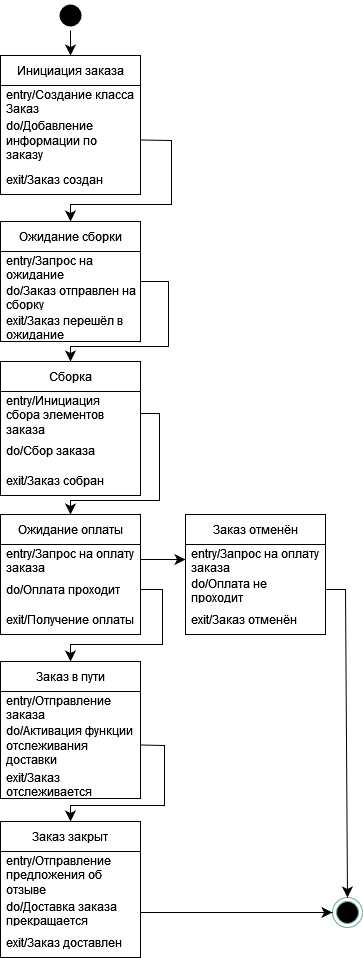

The diagram above was exported from draw.io. Its source (the exported page's mxGraphModel, read from the mxfile embedded in the PNG):
<mxGraphModel dx="703" dy="781" grid="0" gridSize="10" guides="1" tooltips="1" connect="1" arrows="1" fold="1" page="0" pageScale="1" pageWidth="850" pageHeight="1100" math="0" shadow="0">
  <root>
    <mxCell id="0" />
    <mxCell id="1" parent="0" />
    <mxCell id="hKbWs8T0vVcVz5xkSntw-1" value="Инициация заказа" style="swimlane;fontStyle=0;childLayout=stackLayout;horizontal=1;startSize=30;horizontalStack=0;resizeParent=1;resizeParentMax=0;resizeLast=0;collapsible=1;marginBottom=0;whiteSpace=wrap;html=1;" parent="1" vertex="1">
      <mxGeometry x="152" y="327" width="140" height="139" as="geometry" />
    </mxCell>
    <mxCell id="hKbWs8T0vVcVz5xkSntw-2" value="entry/Создание класса Заказ" style="text;strokeColor=none;fillColor=none;align=left;verticalAlign=middle;spacingLeft=4;spacingRight=4;overflow=hidden;points=[[0,0.5],[1,0.5]];portConstraint=eastwest;rotatable=0;whiteSpace=wrap;html=1;" parent="hKbWs8T0vVcVz5xkSntw-1" vertex="1">
      <mxGeometry y="30" width="140" height="30" as="geometry" />
    </mxCell>
    <mxCell id="hKbWs8T0vVcVz5xkSntw-3" value="do/Добавление информации по заказу" style="text;strokeColor=none;fillColor=none;align=left;verticalAlign=middle;spacingLeft=4;spacingRight=4;overflow=hidden;points=[[0,0.5],[1,0.5]];portConstraint=eastwest;rotatable=0;whiteSpace=wrap;html=1;" parent="hKbWs8T0vVcVz5xkSntw-1" vertex="1">
      <mxGeometry y="60" width="140" height="49" as="geometry" />
    </mxCell>
    <mxCell id="hKbWs8T0vVcVz5xkSntw-4" value="exit/Заказ создан" style="text;strokeColor=none;fillColor=none;align=left;verticalAlign=middle;spacingLeft=4;spacingRight=4;overflow=hidden;points=[[0,0.5],[1,0.5]];portConstraint=eastwest;rotatable=0;whiteSpace=wrap;html=1;" parent="hKbWs8T0vVcVz5xkSntw-1" vertex="1">
      <mxGeometry y="109" width="140" height="30" as="geometry" />
    </mxCell>
    <mxCell id="hKbWs8T0vVcVz5xkSntw-5" style="edgeStyle=none;curved=0;rounded=0;orthogonalLoop=1;jettySize=auto;html=1;exitX=1;exitY=0.5;exitDx=0;exitDy=0;entryX=0.5;entryY=0;entryDx=0;entryDy=0;fontSize=12;startSize=8;endSize=8;" parent="1" source="hKbWs8T0vVcVz5xkSntw-6" target="hKbWs8T0vVcVz5xkSntw-10" edge="1">
      <mxGeometry relative="1" as="geometry">
        <Array as="points">
          <mxPoint x="320" y="553" />
          <mxPoint x="320" y="618" />
          <mxPoint x="222" y="618" />
        </Array>
      </mxGeometry>
    </mxCell>
    <mxCell id="hKbWs8T0vVcVz5xkSntw-6" value="Ожидание сборки" style="swimlane;fontStyle=0;childLayout=stackLayout;horizontal=1;startSize=30;horizontalStack=0;resizeParent=1;resizeParentMax=0;resizeLast=0;collapsible=1;marginBottom=0;whiteSpace=wrap;html=1;" parent="1" vertex="1">
      <mxGeometry x="152" y="493" width="140" height="120" as="geometry" />
    </mxCell>
    <mxCell id="hKbWs8T0vVcVz5xkSntw-7" value="entry/Запрос на ожидание" style="text;strokeColor=none;fillColor=none;align=left;verticalAlign=middle;spacingLeft=4;spacingRight=4;overflow=hidden;points=[[0,0.5],[1,0.5]];portConstraint=eastwest;rotatable=0;whiteSpace=wrap;html=1;" parent="hKbWs8T0vVcVz5xkSntw-6" vertex="1">
      <mxGeometry y="30" width="140" height="30" as="geometry" />
    </mxCell>
    <mxCell id="hKbWs8T0vVcVz5xkSntw-8" value="do/Заказ отправлен на сборку" style="text;strokeColor=none;fillColor=none;align=left;verticalAlign=middle;spacingLeft=4;spacingRight=4;overflow=hidden;points=[[0,0.5],[1,0.5]];portConstraint=eastwest;rotatable=0;whiteSpace=wrap;html=1;" parent="hKbWs8T0vVcVz5xkSntw-6" vertex="1">
      <mxGeometry y="60" width="140" height="30" as="geometry" />
    </mxCell>
    <mxCell id="hKbWs8T0vVcVz5xkSntw-9" value="exit/Заказ перешёл в ожидание" style="text;strokeColor=none;fillColor=none;align=left;verticalAlign=middle;spacingLeft=4;spacingRight=4;overflow=hidden;points=[[0,0.5],[1,0.5]];portConstraint=eastwest;rotatable=0;whiteSpace=wrap;html=1;" parent="hKbWs8T0vVcVz5xkSntw-6" vertex="1">
      <mxGeometry y="90" width="140" height="30" as="geometry" />
    </mxCell>
    <mxCell id="hKbWs8T0vVcVz5xkSntw-10" value="Сборка" style="swimlane;fontStyle=0;childLayout=stackLayout;horizontal=1;startSize=30;horizontalStack=0;resizeParent=1;resizeParentMax=0;resizeLast=0;collapsible=1;marginBottom=0;whiteSpace=wrap;html=1;" parent="1" vertex="1">
      <mxGeometry x="152" y="633" width="140" height="134" as="geometry" />
    </mxCell>
    <mxCell id="hKbWs8T0vVcVz5xkSntw-11" value="entry/Инициация сбора элементов заказа" style="text;strokeColor=none;fillColor=none;align=left;verticalAlign=middle;spacingLeft=4;spacingRight=4;overflow=hidden;points=[[0,0.5],[1,0.5]];portConstraint=eastwest;rotatable=0;whiteSpace=wrap;html=1;" parent="hKbWs8T0vVcVz5xkSntw-10" vertex="1">
      <mxGeometry y="30" width="140" height="44" as="geometry" />
    </mxCell>
    <mxCell id="hKbWs8T0vVcVz5xkSntw-12" value="do/Сбор заказа" style="text;strokeColor=none;fillColor=none;align=left;verticalAlign=middle;spacingLeft=4;spacingRight=4;overflow=hidden;points=[[0,0.5],[1,0.5]];portConstraint=eastwest;rotatable=0;whiteSpace=wrap;html=1;" parent="hKbWs8T0vVcVz5xkSntw-10" vertex="1">
      <mxGeometry y="74" width="140" height="30" as="geometry" />
    </mxCell>
    <mxCell id="hKbWs8T0vVcVz5xkSntw-13" value="exit/Заказ собран" style="text;strokeColor=none;fillColor=none;align=left;verticalAlign=middle;spacingLeft=4;spacingRight=4;overflow=hidden;points=[[0,0.5],[1,0.5]];portConstraint=eastwest;rotatable=0;whiteSpace=wrap;html=1;" parent="hKbWs8T0vVcVz5xkSntw-10" vertex="1">
      <mxGeometry y="104" width="140" height="30" as="geometry" />
    </mxCell>
    <mxCell id="hKbWs8T0vVcVz5xkSntw-14" value="Ожидание оплаты" style="swimlane;fontStyle=0;childLayout=stackLayout;horizontal=1;startSize=30;horizontalStack=0;resizeParent=1;resizeParentMax=0;resizeLast=0;collapsible=1;marginBottom=0;whiteSpace=wrap;html=1;" parent="1" vertex="1">
      <mxGeometry x="152" y="786" width="140" height="120" as="geometry" />
    </mxCell>
    <mxCell id="hKbWs8T0vVcVz5xkSntw-15" value="entry/Запрос на оплату заказа" style="text;strokeColor=none;fillColor=none;align=left;verticalAlign=middle;spacingLeft=4;spacingRight=4;overflow=hidden;points=[[0,0.5],[1,0.5]];portConstraint=eastwest;rotatable=0;whiteSpace=wrap;html=1;" parent="hKbWs8T0vVcVz5xkSntw-14" vertex="1">
      <mxGeometry y="30" width="140" height="30" as="geometry" />
    </mxCell>
    <mxCell id="hKbWs8T0vVcVz5xkSntw-16" value="do/Оплата проходит" style="text;strokeColor=none;fillColor=none;align=left;verticalAlign=middle;spacingLeft=4;spacingRight=4;overflow=hidden;points=[[0,0.5],[1,0.5]];portConstraint=eastwest;rotatable=0;whiteSpace=wrap;html=1;" parent="hKbWs8T0vVcVz5xkSntw-14" vertex="1">
      <mxGeometry y="60" width="140" height="30" as="geometry" />
    </mxCell>
    <mxCell id="hKbWs8T0vVcVz5xkSntw-17" value="exit/Получение оплаты" style="text;strokeColor=none;fillColor=none;align=left;verticalAlign=middle;spacingLeft=4;spacingRight=4;overflow=hidden;points=[[0,0.5],[1,0.5]];portConstraint=eastwest;rotatable=0;whiteSpace=wrap;html=1;" parent="hKbWs8T0vVcVz5xkSntw-14" vertex="1">
      <mxGeometry y="90" width="140" height="30" as="geometry" />
    </mxCell>
    <mxCell id="hKbWs8T0vVcVz5xkSntw-18" value="Заказ в пути" style="swimlane;fontStyle=0;childLayout=stackLayout;horizontal=1;startSize=30;horizontalStack=0;resizeParent=1;resizeParentMax=0;resizeLast=0;collapsible=1;marginBottom=0;whiteSpace=wrap;html=1;" parent="1" vertex="1">
      <mxGeometry x="152" y="933" width="140" height="137" as="geometry" />
    </mxCell>
    <mxCell id="hKbWs8T0vVcVz5xkSntw-19" value="entry/Отправление заказа&amp;nbsp;" style="text;strokeColor=none;fillColor=none;align=left;verticalAlign=middle;spacingLeft=4;spacingRight=4;overflow=hidden;points=[[0,0.5],[1,0.5]];portConstraint=eastwest;rotatable=0;whiteSpace=wrap;html=1;" parent="hKbWs8T0vVcVz5xkSntw-18" vertex="1">
      <mxGeometry y="30" width="140" height="30" as="geometry" />
    </mxCell>
    <mxCell id="hKbWs8T0vVcVz5xkSntw-20" value="do/Активация функции отслеживания доставки" style="text;strokeColor=none;fillColor=none;align=left;verticalAlign=middle;spacingLeft=4;spacingRight=4;overflow=hidden;points=[[0,0.5],[1,0.5]];portConstraint=eastwest;rotatable=0;whiteSpace=wrap;html=1;" parent="hKbWs8T0vVcVz5xkSntw-18" vertex="1">
      <mxGeometry y="60" width="140" height="47" as="geometry" />
    </mxCell>
    <mxCell id="hKbWs8T0vVcVz5xkSntw-21" value="exit/Заказ отслеживается" style="text;strokeColor=none;fillColor=none;align=left;verticalAlign=middle;spacingLeft=4;spacingRight=4;overflow=hidden;points=[[0,0.5],[1,0.5]];portConstraint=eastwest;rotatable=0;whiteSpace=wrap;html=1;" parent="hKbWs8T0vVcVz5xkSntw-18" vertex="1">
      <mxGeometry y="107" width="140" height="30" as="geometry" />
    </mxCell>
    <mxCell id="hKbWs8T0vVcVz5xkSntw-22" value="Заказ закрыт" style="swimlane;fontStyle=0;childLayout=stackLayout;horizontal=1;startSize=30;horizontalStack=0;resizeParent=1;resizeParentMax=0;resizeLast=0;collapsible=1;marginBottom=0;whiteSpace=wrap;html=1;" parent="1" vertex="1">
      <mxGeometry x="152" y="1093" width="140" height="136" as="geometry" />
    </mxCell>
    <mxCell id="hKbWs8T0vVcVz5xkSntw-23" value="entry/Отправление предложения об отзыве" style="text;strokeColor=none;fillColor=none;align=left;verticalAlign=middle;spacingLeft=4;spacingRight=4;overflow=hidden;points=[[0,0.5],[1,0.5]];portConstraint=eastwest;rotatable=0;whiteSpace=wrap;html=1;" parent="hKbWs8T0vVcVz5xkSntw-22" vertex="1">
      <mxGeometry y="30" width="140" height="46" as="geometry" />
    </mxCell>
    <mxCell id="hKbWs8T0vVcVz5xkSntw-24" value="do/Доставка заказа прекращается" style="text;strokeColor=none;fillColor=none;align=left;verticalAlign=middle;spacingLeft=4;spacingRight=4;overflow=hidden;points=[[0,0.5],[1,0.5]];portConstraint=eastwest;rotatable=0;whiteSpace=wrap;html=1;" parent="hKbWs8T0vVcVz5xkSntw-22" vertex="1">
      <mxGeometry y="76" width="140" height="30" as="geometry" />
    </mxCell>
    <mxCell id="hKbWs8T0vVcVz5xkSntw-25" value="exit/Заказ доставлен" style="text;strokeColor=none;fillColor=none;align=left;verticalAlign=middle;spacingLeft=4;spacingRight=4;overflow=hidden;points=[[0,0.5],[1,0.5]];portConstraint=eastwest;rotatable=0;whiteSpace=wrap;html=1;" parent="hKbWs8T0vVcVz5xkSntw-22" vertex="1">
      <mxGeometry y="106" width="140" height="30" as="geometry" />
    </mxCell>
    <mxCell id="hKbWs8T0vVcVz5xkSntw-26" value="" style="ellipse;html=1;shape=endState;fillColor=#000000;strokeColor=#67AB9F;" parent="1" vertex="1">
      <mxGeometry x="484" y="1169" width="30" height="30" as="geometry" />
    </mxCell>
    <mxCell id="hKbWs8T0vVcVz5xkSntw-27" style="edgeStyle=none;curved=0;rounded=0;orthogonalLoop=1;jettySize=auto;html=1;exitX=0.5;exitY=1;exitDx=0;exitDy=0;entryX=0.5;entryY=0;entryDx=0;entryDy=0;fontSize=12;startSize=8;endSize=8;" parent="1" source="hKbWs8T0vVcVz5xkSntw-28" target="hKbWs8T0vVcVz5xkSntw-1" edge="1">
      <mxGeometry relative="1" as="geometry" />
    </mxCell>
    <mxCell id="hKbWs8T0vVcVz5xkSntw-28" value="" style="ellipse;html=1;shape=endState;fillColor=#000000;strokeColor=none;" parent="1" vertex="1">
      <mxGeometry x="207" y="272" width="30" height="30" as="geometry" />
    </mxCell>
    <mxCell id="hKbWs8T0vVcVz5xkSntw-29" value="Заказ отменён" style="swimlane;fontStyle=0;childLayout=stackLayout;horizontal=1;startSize=30;horizontalStack=0;resizeParent=1;resizeParentMax=0;resizeLast=0;collapsible=1;marginBottom=0;whiteSpace=wrap;html=1;" parent="1" vertex="1">
      <mxGeometry x="337" y="786" width="140" height="120" as="geometry" />
    </mxCell>
    <mxCell id="hKbWs8T0vVcVz5xkSntw-30" value="entry/Запрос на оплату заказа" style="text;strokeColor=none;fillColor=none;align=left;verticalAlign=middle;spacingLeft=4;spacingRight=4;overflow=hidden;points=[[0,0.5],[1,0.5]];portConstraint=eastwest;rotatable=0;whiteSpace=wrap;html=1;" parent="hKbWs8T0vVcVz5xkSntw-29" vertex="1">
      <mxGeometry y="30" width="140" height="30" as="geometry" />
    </mxCell>
    <mxCell id="hKbWs8T0vVcVz5xkSntw-31" value="do/Оплата не проходит" style="text;strokeColor=none;fillColor=none;align=left;verticalAlign=middle;spacingLeft=4;spacingRight=4;overflow=hidden;points=[[0,0.5],[1,0.5]];portConstraint=eastwest;rotatable=0;whiteSpace=wrap;html=1;" parent="hKbWs8T0vVcVz5xkSntw-29" vertex="1">
      <mxGeometry y="60" width="140" height="30" as="geometry" />
    </mxCell>
    <mxCell id="hKbWs8T0vVcVz5xkSntw-32" value="exit/Заказ отменён" style="text;strokeColor=none;fillColor=none;align=left;verticalAlign=middle;spacingLeft=4;spacingRight=4;overflow=hidden;points=[[0,0.5],[1,0.5]];portConstraint=eastwest;rotatable=0;whiteSpace=wrap;html=1;" parent="hKbWs8T0vVcVz5xkSntw-29" vertex="1">
      <mxGeometry y="90" width="140" height="30" as="geometry" />
    </mxCell>
    <mxCell id="hKbWs8T0vVcVz5xkSntw-33" style="edgeStyle=none;curved=0;rounded=0;orthogonalLoop=1;jettySize=auto;html=1;exitX=1;exitY=0.5;exitDx=0;exitDy=0;entryX=0.5;entryY=0;entryDx=0;entryDy=0;fontSize=12;startSize=8;endSize=8;" parent="1" source="hKbWs8T0vVcVz5xkSntw-3" target="hKbWs8T0vVcVz5xkSntw-6" edge="1">
      <mxGeometry relative="1" as="geometry">
        <Array as="points">
          <mxPoint x="323" y="412" />
          <mxPoint x="323" y="476" />
          <mxPoint x="222" y="476" />
        </Array>
      </mxGeometry>
    </mxCell>
    <mxCell id="hKbWs8T0vVcVz5xkSntw-34" style="edgeStyle=none;curved=0;rounded=0;orthogonalLoop=1;jettySize=auto;html=1;exitX=1;exitY=0.5;exitDx=0;exitDy=0;entryX=0.5;entryY=0;entryDx=0;entryDy=0;fontSize=12;startSize=8;endSize=8;" parent="1" source="hKbWs8T0vVcVz5xkSntw-11" target="hKbWs8T0vVcVz5xkSntw-14" edge="1">
      <mxGeometry relative="1" as="geometry">
        <Array as="points">
          <mxPoint x="311" y="685" />
          <mxPoint x="311" y="772" />
          <mxPoint x="222" y="772" />
        </Array>
      </mxGeometry>
    </mxCell>
    <mxCell id="hKbWs8T0vVcVz5xkSntw-35" style="edgeStyle=none;curved=0;rounded=0;orthogonalLoop=1;jettySize=auto;html=1;exitX=1;exitY=0.5;exitDx=0;exitDy=0;entryX=0.5;entryY=0;entryDx=0;entryDy=0;fontSize=12;startSize=8;endSize=8;" parent="1" source="hKbWs8T0vVcVz5xkSntw-16" target="hKbWs8T0vVcVz5xkSntw-18" edge="1">
      <mxGeometry relative="1" as="geometry">
        <Array as="points">
          <mxPoint x="314" y="861" />
          <mxPoint x="314" y="916" />
          <mxPoint x="222" y="916" />
        </Array>
      </mxGeometry>
    </mxCell>
    <mxCell id="hKbWs8T0vVcVz5xkSntw-36" style="edgeStyle=none;curved=0;rounded=0;orthogonalLoop=1;jettySize=auto;html=1;exitX=1;exitY=0.5;exitDx=0;exitDy=0;entryX=0.5;entryY=0;entryDx=0;entryDy=0;fontSize=12;startSize=8;endSize=8;" parent="1" source="hKbWs8T0vVcVz5xkSntw-20" target="hKbWs8T0vVcVz5xkSntw-22" edge="1">
      <mxGeometry relative="1" as="geometry">
        <Array as="points">
          <mxPoint x="316" y="1017" />
          <mxPoint x="316" y="1077" />
          <mxPoint x="222" y="1077" />
        </Array>
      </mxGeometry>
    </mxCell>
    <mxCell id="hKbWs8T0vVcVz5xkSntw-37" style="edgeStyle=none;curved=1;rounded=0;orthogonalLoop=1;jettySize=auto;html=1;exitX=1;exitY=0.5;exitDx=0;exitDy=0;entryX=0;entryY=0.5;entryDx=0;entryDy=0;fontSize=12;startSize=8;endSize=8;" parent="1" source="hKbWs8T0vVcVz5xkSntw-15" target="hKbWs8T0vVcVz5xkSntw-30" edge="1">
      <mxGeometry relative="1" as="geometry" />
    </mxCell>
    <mxCell id="hKbWs8T0vVcVz5xkSntw-38" style="edgeStyle=none;curved=1;rounded=0;orthogonalLoop=1;jettySize=auto;html=1;exitX=1;exitY=0.5;exitDx=0;exitDy=0;entryX=0;entryY=0.5;entryDx=0;entryDy=0;fontSize=12;startSize=8;endSize=8;" parent="1" source="hKbWs8T0vVcVz5xkSntw-24" target="hKbWs8T0vVcVz5xkSntw-26" edge="1">
      <mxGeometry relative="1" as="geometry" />
    </mxCell>
    <mxCell id="hKbWs8T0vVcVz5xkSntw-39" style="edgeStyle=none;curved=0;rounded=0;orthogonalLoop=1;jettySize=auto;html=1;exitX=1;exitY=0.5;exitDx=0;exitDy=0;entryX=0.5;entryY=0;entryDx=0;entryDy=0;fontSize=12;startSize=8;endSize=8;" parent="1" source="hKbWs8T0vVcVz5xkSntw-31" target="hKbWs8T0vVcVz5xkSntw-26" edge="1">
      <mxGeometry relative="1" as="geometry">
        <Array as="points">
          <mxPoint x="497" y="861" />
        </Array>
      </mxGeometry>
    </mxCell>
  </root>
</mxGraphModel>